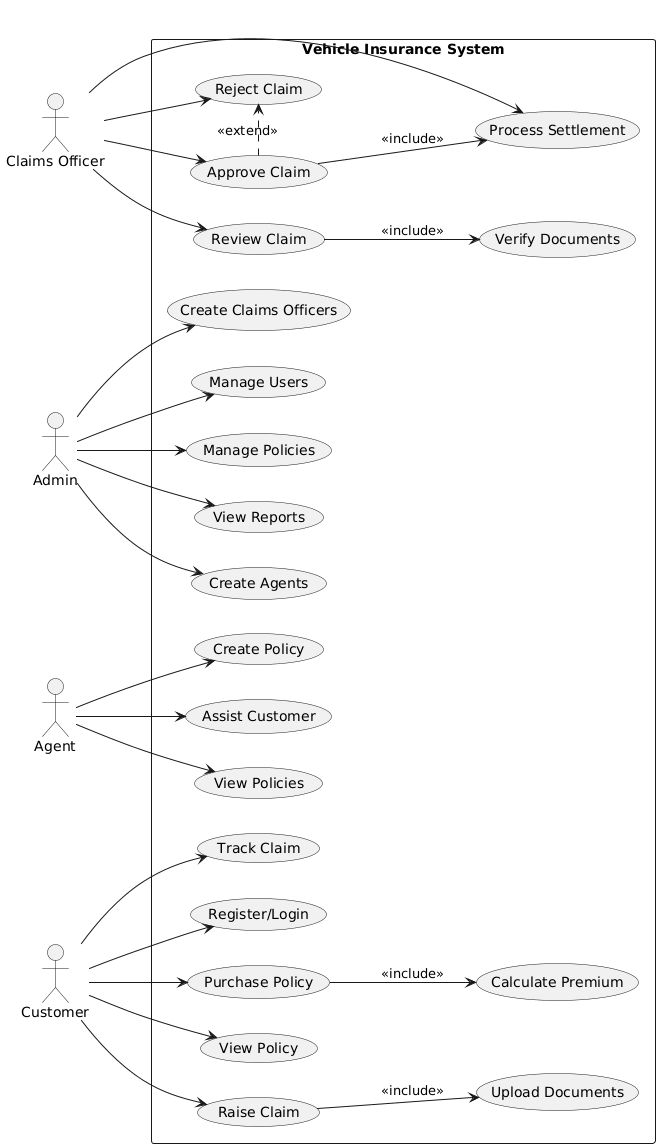

The diagram above was rendered by PlantUML. Its source (embedded in the PNG):
@startuml
left to right direction

actor Admin
actor Agent
actor Customer
actor "Claims Officer" as Officer

rectangle "Vehicle Insurance System" {

  Admin --> (Manage Users)
  Admin --> (Manage Policies)
  Admin --> (View Reports)
  Admin --> (Create Agents)
  Admin --> (Create Claims Officers)

  Agent --> (Create Policy)
  Agent --> (Assist Customer)
  Agent --> (View Policies)

  Customer --> (Register/Login)
  Customer --> (Purchase Policy)
  Customer --> (View Policy)
  Customer --> (Raise Claim)
  Customer --> (Track Claim)

  Officer --> (Review Claim)
  Officer --> (Approve Claim)
  Officer --> (Reject Claim)
  Officer --> (Process Settlement)

  (Purchase Policy) --> (Calculate Premium) : <<include>>
  (Raise Claim) --> (Upload Documents) : <<include>>
  (Review Claim) --> (Verify Documents) : <<include>>
  (Approve Claim) --> (Process Settlement) : <<include>>

  (Approve Claim) .> (Reject Claim) : <<extend>>
}
@enduml